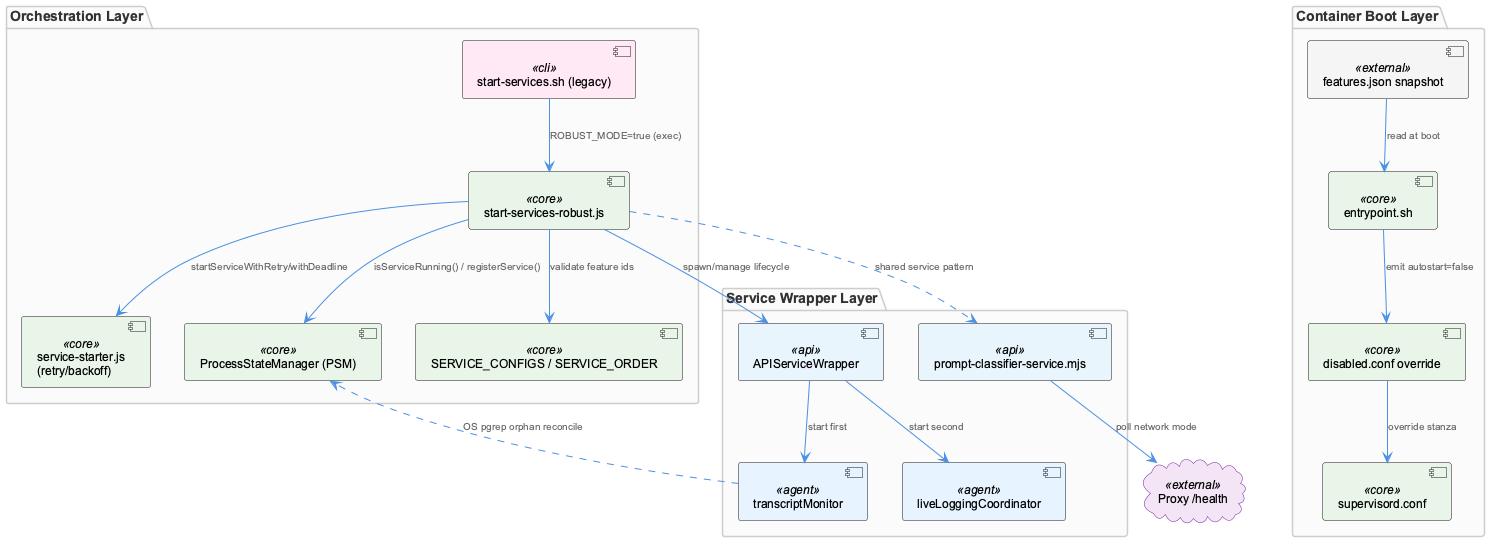

The diagram above was rendered by PlantUML. Its source (embedded in the PNG):
@startuml
!include /Users/Q284340/Agentic/coding/docs/puml/_standard-style.puml

package "Container Boot Layer" {
  component "entrypoint.sh" as entrypoint <<core>>
  component "features.json snapshot" as snapshot <<external>>
  component "supervisord.conf" as supervisord <<core>>
  component "disabled.conf override" as disabledconf <<core>>
}

package "Orchestration Layer" {
  component "start-services.sh (legacy)" as startsh <<cli>>
  component "start-services-robust.js" as robust <<core>>
  component "service-starter.js\n(retry/backoff)" as starter <<core>>
  component "ProcessStateManager (PSM)" as psm <<core>>
  component "SERVICE_CONFIGS / SERVICE_ORDER" as configs <<core>>
}

package "Service Wrapper Layer" {
  component "APIServiceWrapper" as apiwrap <<api>>
  component "transcriptMonitor" as transcript <<agent>>
  component "liveLoggingCoordinator" as livelog <<agent>>
  component "prompt-classifier-service.mjs" as classifier <<api>>
}

cloud "Proxy /health" as proxy <<external>>

snapshot --> entrypoint : "read at boot"
entrypoint --> disabledconf : "emit autostart=false"
disabledconf --> supervisord : "override stanza"

startsh --> robust : "ROBUST_MODE=true (exec)"
robust --> configs : "validate feature ids"
robust --> starter : "startServiceWithRetry/withDeadline"
robust --> psm : "isServiceRunning() / registerService()"
robust --> apiwrap : "spawn/manage lifecycle"

apiwrap --> transcript : "start first"
apiwrap --> livelog : "start second"
transcript ..> psm : "OS pgrep orphan reconcile"

classifier --> proxy : "poll network mode"
robust ..> classifier : "shared service pattern"

@enduml